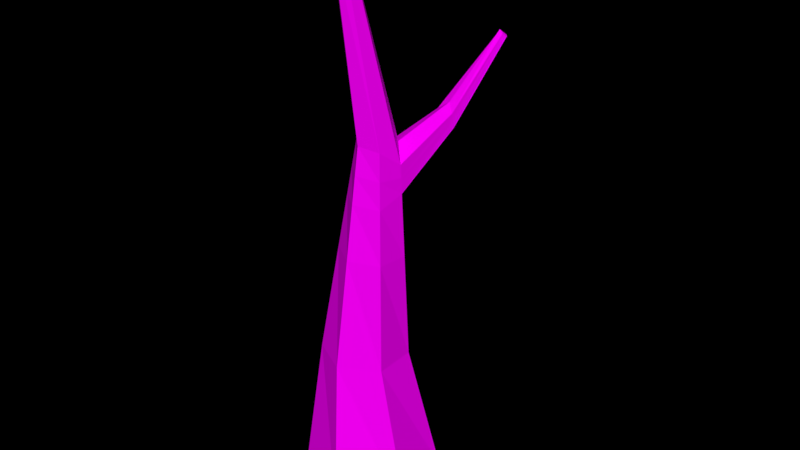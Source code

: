 # Source: Tree_Autumn_2_.blend  (saved by Blender 2.79.0; exported with 4.5.12 LTS)
import bpy
from mathutils import Matrix  # noqa: F401  (used for matrix-valued properties, if any)

bpy.ops.wm.read_factory_settings(use_empty=True)
scene = bpy.context.scene
scene.name = 'Scene'

# ---- collections
col_collection_1 = bpy.data.collections.new('Collection 1'); scene.collection.children.link(col_collection_1)

# ---- images (referenced by path relative to the original .blend; pixels are not part of the script)
import os
ASSET_DIR = os.environ.get("B2B_ASSET_DIR", "")  # directory of the original .blend (textures are referenced by path, not embedded)
HERE = os.path.dirname(os.path.abspath(__file__))  # packed textures are extracted next to this script under _unpacked/

def load_image(name, relpath, width, height, colorspace="sRGB"):
    """Load a texture the original file referenced (path relative to the .blend, or extracted next to this script)."""
    p = next((c for c in (os.path.join(HERE, relpath), os.path.join(ASSET_DIR, relpath)) if relpath and os.path.exists(c)), "")
    if p:
        img = bpy.data.images.load(p, check_existing=True)
        img.name = name
    else:  # same state as the original file: an image datablock whose file is absent (Cycles renders it pink)
        img = bpy.data.images.new(name, width, height)
        img.source = "FILE"
        img.filepath = "//" + (relpath or name)
    img.colorspace_settings.name = colorspace
    return img
img_colors_png_027 = load_image('colors.png.027', 'Textures/colors.png', 1024, 1024, 'sRGB')

# ---- materials (node trees are filled in below, after node groups)
mat_tree_004 = bpy.data.materials.new('Tree.004')
mat_tree_004.alpha_threshold = 0.0
mat_tree_004.roughness = 0.5

# ---- material node trees
mat_tree_004.use_nodes = True; mat_tree_004.node_tree.nodes.clear()
_N = mat_tree_004.node_tree.nodes; _L = mat_tree_004.node_tree.links
n0 = _N.new('ShaderNodeOutputMaterial'); n0.name = 'Material Output'; n0.location = (300, 300)
n1 = _N.new('ShaderNodeBsdfDiffuse'); n1.name = 'Diffuse BSDF'; n1.location = (10, 300)
n2 = _N.new('ShaderNodeTexImage'); n2.name = 'Image Texture'; n2.location = (-218, 308)
n2.width = 140
n2.image = img_colors_png_027
_L.new(n1.outputs[0], n0.inputs[0])
_L.new(n2.outputs[0], n1.inputs[0])
n0.is_active_output = True

# ---- world
world_world = bpy.data.worlds.new('World'); scene.world = world_world
world_world.color = (0.0, 0.0, 0.0)
world_world.use_sun_shadow = False
world_world.sun_shadow_jitter_overblur = 0.0
world_world.cycles.sampling_method = 'MANUAL'

# ---- meshes
me_circle_1221 = bpy.data.meshes.new('Circle.1221')
me_circle_1221.from_pydata([(0.0, 1.0, 0.0), (-0.866, 0.5, 0.0), (-0.866, -0.5, 0.0), (8.941e-08, -1.0, 0.0), (0.866, -0.5, 0.0), (0.866, 0.5, 0.0), (0.06389, 0.5272, 2.06), (-0.5044, 0.2729, 2.065), (-0.5683, -0.3463, 2.077), (-0.06389, -0.7112, 2.084), (0.5044, -0.4569, 2.079), (0.5683, 0.1623, 2.067), (0.1272, 0.4156, 4.991), (-0.1838, 0.3781, 5.196), (-0.336, 0.05687, 4.978), (-0.1315, -0.1627, 5.272), (0.1838, -0.1328, 5.268), (0.3153, 0.1526, 5.228), (0.1319, -0.215, 7.938), (0.02844, -0.2387, 7.948), (-0.005007, -0.3385, 7.932), (0.06497, -0.4147, 7.906), (0.1684, -0.3911, 7.897), (0.2018, -0.2912, 7.913), (0.4418, 0.1574, 3.647), (0.0977, 0.4676, 3.626), (-0.0977, -0.4369, 3.678), (0.3441, -0.2948, 3.673), (-0.3441, 0.3255, 3.63), (-0.4418, -0.1268, 3.656), (0.3786, 0.155, 4.437), (-0.1146, -0.2998, 4.475), (-0.264, 0.3518, 4.413), (0.1181, 0.4316, 4.571), (0.264, -0.2138, 4.471), (-0.3605, 0.0143, 4.671), (0.3469, 0.1538, 4.832), (-0.1231, -0.2312, 4.874), (-0.7352, 0.892, 5.449), (0.1231, 0.4229, 4.8), (0.2239, -0.1733, 4.869), (-0.3469, 0.03788, 4.841), (-1.053, 1.739, 6.391), (-1.096, 1.701, 6.434), (-1.149, 1.683, 6.376), (-1.162, 1.799, 6.339), (-1.081, 1.797, 6.342), (-1.175, 1.717, 6.335), (-1.129, 1.75, 6.386), (-1.066, 1.765, 6.368), (-1.161, 1.698, 6.358), (-0.7445, 0.8893, 5.381), (-0.49, 1.075, 5.461), (-0.6465, 1.043, 5.569), (-0.5049, 1.104, 5.253), (-0.7077, 1.069, 5.181), (-0.4968, 1.088, 5.366), (-0.7561, 0.886, 5.295)], [], [(1, 7, 6, 0), (0, 6, 11, 5), (4, 10, 9, 3), (2, 8, 7, 1), (5, 11, 10, 4), (3, 9, 8, 2), (39, 12, 17, 36), (40, 16, 15, 37), (56, 49, 42, 52), (36, 17, 16, 40), (37, 15, 14, 41), (55, 45, 46, 54), (17, 23, 22, 16), (15, 21, 20, 14), (13, 19, 18, 12), (12, 18, 23, 17), (16, 22, 21, 15), (14, 20, 19, 13), (7, 28, 25, 6), (9, 26, 29, 8), (11, 24, 27, 10), (8, 29, 28, 7), (10, 27, 26, 9), (6, 25, 24, 11), (28, 32, 33, 25), (26, 31, 35, 29), (24, 30, 34, 27), (29, 35, 32, 28), (27, 34, 31, 26), (25, 33, 30, 24), (38, 44, 50, 51), (31, 37, 41, 35), (30, 36, 40, 34), (52, 42, 43, 53), (34, 40, 37, 31), (33, 39, 36, 30), (50, 44, 43, 48), (48, 43, 42, 49), (45, 48, 49, 46), (47, 50, 48, 45), (57, 47, 45, 55), (53, 43, 44, 38), (51, 50, 47, 57), (54, 46, 49, 56), (33, 54, 56, 39), (41, 51, 57, 35), (13, 53, 38, 14), (35, 57, 55, 32), (12, 52, 53, 13), (14, 38, 51, 41), (32, 55, 54, 33), (39, 56, 52, 12)])
_uv = me_circle_1221.uv_layers.new(name='UVMap')
_uv.uv.foreach_set('vector', [0.03845, 0.9649, 0.03933, 0.9598, 0.03841, 0.9588, 0.03678, 0.9634, 0.0486, 0.9379, 0.0494, 0.9433, 0.05091, 0.9432, 0.05106, 0.9377, 0.05106, 0.9384, 0.0525, 0.944, 0.05391, 0.9436, 0.05321, 0.9377, 0.04085, 0.9647, 0.04085, 0.9598, 0.03933, 0.9598, 0.03845, 0.9649, 0.04085, 0.954, 0.0418, 0.9581, 0.04331, 0.9584, 0.04331, 0.9542, 0.05321, 0.9377, 0.05391, 0.9436, 0.05514, 0.9437, 0.05532, 0.9379, 0.04989, 0.9509, 0.04992, 0.9514, 0.05063, 0.9519, 0.05067, 0.9508, 0.05392, 0.9517, 0.05413, 0.9528, 0.0549, 0.9527, 0.05478, 0.9516, 0.04787, 0.9527, 0.046, 0.9558, 0.04606, 0.9559, 0.04791, 0.953, 0.02297, 0.9467, 0.02297, 0.9459, 0.02222, 0.9456, 0.02215, 0.9465, 0.05478, 0.9516, 0.0549, 0.9527, 0.05532, 0.952, 0.05531, 0.9516, 0.0474, 0.9522, 0.04575, 0.9558, 0.04593, 0.9558, 0.04783, 0.9524, 0.02297, 0.9459, 0.02226, 0.9393, 0.02201, 0.9393, 0.02222, 0.9456, 0.0549, 0.9527, 0.05513, 0.9598, 0.0553, 0.9599, 0.05532, 0.952, 0.04927, 0.9519, 0.05062, 0.9591, 0.05083, 0.9591, 0.04992, 0.9514, 0.04992, 0.9514, 0.05083, 0.9591, 0.05106, 0.959, 0.05063, 0.9519, 0.05413, 0.9528, 0.05487, 0.9598, 0.05513, 0.9598, 0.0549, 0.9527, 0.04423, 0.9612, 0.04423, 0.954, 0.04396, 0.954, 0.04331, 0.9607, 0.04837, 0.9431, 0.04882, 0.9475, 0.04968, 0.9476, 0.0494, 0.9433, 0.05391, 0.9436, 0.05441, 0.9482, 0.05524, 0.9482, 0.05514, 0.9437, 0.02297, 0.9529, 0.02297, 0.9494, 0.02194, 0.9489, 0.02165, 0.9523, 0.04085, 0.9598, 0.04066, 0.9563, 0.03951, 0.9562, 0.03933, 0.9598, 0.0525, 0.944, 0.05331, 0.9484, 0.05441, 0.9482, 0.05391, 0.9436, 0.0494, 0.9433, 0.04968, 0.9476, 0.05077, 0.9475, 0.05091, 0.9432, 0.04882, 0.9475, 0.04905, 0.9497, 0.04985, 0.9502, 0.04968, 0.9476, 0.05441, 0.9482, 0.05465, 0.9504, 0.0553, 0.9511, 0.05524, 0.9482, 0.02297, 0.9494, 0.02297, 0.9476, 0.02208, 0.9473, 0.02194, 0.9489, 0.04066, 0.9563, 0.04053, 0.954, 0.03961, 0.9544, 0.03951, 0.9562, 0.05331, 0.9484, 0.05372, 0.9506, 0.05465, 0.9504, 0.05441, 0.9482, 0.04968, 0.9476, 0.04985, 0.9502, 0.0507, 0.9497, 0.05077, 0.9475, 0.04445, 0.9574, 0.04495, 0.9541, 0.04491, 0.9541, 0.04435, 0.9575, 0.05465, 0.9504, 0.05478, 0.9516, 0.05531, 0.9516, 0.0553, 0.9511, 0.02297, 0.9476, 0.02297, 0.9467, 0.02215, 0.9465, 0.02208, 0.9473, 0.0239, 0.9588, 0.02349, 0.9555, 0.02332, 0.9555, 0.02353, 0.9585, 0.05372, 0.9506, 0.05392, 0.9517, 0.05478, 0.9516, 0.05465, 0.9504, 0.04985, 0.9502, 0.04989, 0.9509, 0.05067, 0.9508, 0.0507, 0.9497, 0.02298, 0.9395, 0.02298, 0.9396, 0.02314, 0.9397, 0.02314, 0.9395, 0.02342, 0.9554, 0.02332, 0.9555, 0.02349, 0.9555, 0.02355, 0.9555, 0.02352, 0.9553, 0.02342, 0.9554, 0.02355, 0.9555, 0.02362, 0.9554, 0.02297, 0.9394, 0.02298, 0.9395, 0.02314, 0.9395, 0.02314, 0.9393, 0.02238, 0.9569, 0.02269, 0.953, 0.02254, 0.9529, 0.02185, 0.9568, 0.04484, 0.9571, 0.04514, 0.954, 0.04495, 0.9541, 0.04445, 0.9574, 0.04435, 0.9575, 0.04491, 0.9541, 0.04486, 0.9541, 0.04423, 0.9577, 0.04783, 0.9524, 0.04593, 0.9558, 0.046, 0.9558, 0.04787, 0.9527, 0.04985, 0.9502, 0.04783, 0.9524, 0.04787, 0.9527, 0.04989, 0.9509, 0.02423, 0.9572, 0.02435, 0.9553, 0.02418, 0.9553, 0.0239, 0.9573, 0.04514, 0.959, 0.04484, 0.9571, 0.04445, 0.9574, 0.04443, 0.9596, 0.02269, 0.9601, 0.02238, 0.9569, 0.02185, 0.9568, 0.02165, 0.96, 0.0239, 0.9617, 0.0239, 0.9588, 0.02353, 0.9585, 0.02323, 0.961, 0.02449, 0.9572, 0.02449, 0.9553, 0.02435, 0.9553, 0.02423, 0.9572, 0.04905, 0.9497, 0.0474, 0.9522, 0.04783, 0.9524, 0.04985, 0.9502, 0.04989, 0.9509, 0.04787, 0.9527, 0.04791, 0.953, 0.04992, 0.9514])
me_circle_1221.materials.append(mat_tree_004)
me_circle_1221.use_remesh_preserve_volume = False
me_circle_1221.use_remesh_preserve_attributes = False
me_circle_1221.use_mirror_vertex_groups = False
me_circle_1221.update()

# ---- objects
ob_tree__autumn_2 = bpy.data.objects.new('Tree (Autumn 2)', me_circle_1221)

# ---- transforms, parenting, visibility, modifiers, constraints
ob_tree__autumn_2.location = (0.0, 0.0, 0.0)
ob_tree__autumn_2.rotation_euler = (0.0, -0.0, -0.904)
ob_tree__autumn_2.scale = (0.4045, 0.4045, 0.4045)
ob_tree__autumn_2.lineart.crease_threshold = 0.0

# ---- collection membership
col_collection_1.objects.link(ob_tree__autumn_2)

# ---- scene / render settings (as saved in the file)
scene.frame_start = 1; scene.frame_end = 250; scene.frame_set(1)
scene.render.engine = 'CYCLES'
scene.render.dither_intensity = 0.0
scene.cycles.use_denoising = False
scene.cycles.samples = 150
scene.cycles.sampling_pattern = 'TABULATED_SOBOL'
scene.cycles.use_adaptive_sampling = False
scene.cycles.use_light_tree = False
scene.cycles.blur_glossy = 0.0
scene.cycles.sample_clamp_indirect = 0.0
scene.view_settings.view_transform = 'Standard'
bpy.context.view_layer.update()

# ---- added for rendering (the .blend has no active camera and no usable light): camera, sun
cam_auto = bpy.data.cameras.new('AutoCamera')
cam_auto.lens = 50.0
cam_auto.sensor_width = 36.0
cam_auto.clip_end = 1000.0
ob_auto_camera = bpy.data.objects.new('AutoCamera', cam_auto)
scene.collection.objects.link(ob_auto_camera)
ob_auto_camera.location = (3.56419, -4.02191, 4.38786)
ob_auto_camera.rotation_euler = (1.09748, -7.21219e-08, 0.694738)
scene.camera = ob_auto_camera
light_auto_sun = bpy.data.lights.new('AutoSun', 'SUN')
light_auto_sun.energy = 3.0
light_auto_sun.angle = 0.0523599
ob_auto_sun = bpy.data.objects.new('AutoSun', light_auto_sun)
scene.collection.objects.link(ob_auto_sun)
ob_auto_sun.rotation_euler = (0.872665, 0.174533, 0.523599)
bpy.context.view_layer.update()
